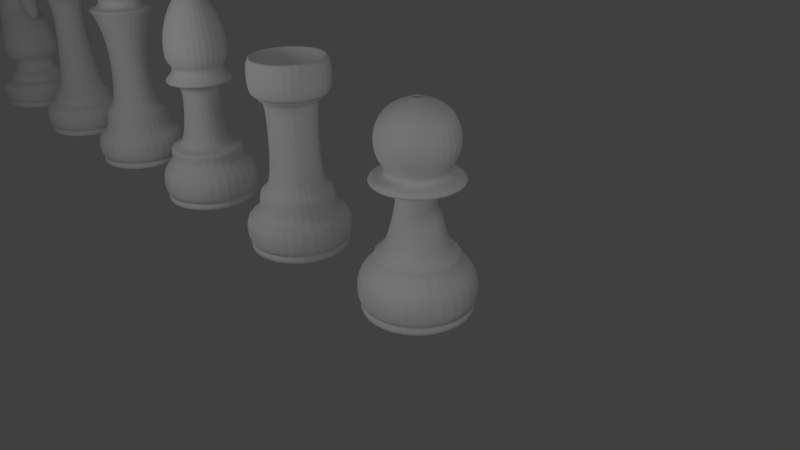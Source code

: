 # Source: Chess.blend  (saved by Blender 2.56.0; exported with 4.5.12 LTS)
import bpy
from mathutils import Matrix  # noqa: F401  (used for matrix-valued properties, if any)

bpy.ops.wm.read_factory_settings(use_empty=True)
scene = bpy.context.scene
scene.name = 'Scene'

# ---- collections
col_collection_1 = bpy.data.collections.new('Collection 1'); scene.collection.children.link(col_collection_1)

# ---- materials (node trees are filled in below, after node groups)
mat_glass = bpy.data.materials.new('Glass')
mat_glass.alpha_threshold = 0.0
mat_glass.use_transparent_shadow = False
mat_glass.roughness = 0.5
mat_glass.specular_intensity = 1.0
mat_glass.line_color = (0.0, 0.0, 0.0, 0.3158)

# ---- material node trees

# ---- world
world_world = bpy.data.worlds.new('World'); scene.world = world_world
world_world.color = (0.05088, 0.05088, 0.05088)
world_world.use_sun_shadow = False
world_world.sun_shadow_jitter_overblur = 0.0
world_world.cycles.sampling_method = 'MANUAL'
world_world.cycles.sample_map_resolution = 256

# ---- cameras
cam_camera = bpy.data.cameras.new('Camera')
cam_camera.clip_end = 100.0
cam_camera.lens = 35.0
cam_camera.ortho_scale = 7.314
cam_camera.dof.focus_distance = 0.0
cam_camera.dof.aperture_fstop = 128.0

# ---- lights
light_lamp_002 = bpy.data.lights.new('Lamp.002', 'POINT')
light_lamp_002.transmission_factor = 0.0
light_lamp_002.cutoff_distance = 30.0
light_lamp_002.energy = 100.0
light_lamp_002.shadow_buffer_clip_start = 1.001
light_lamp_002.shadow_soft_size = 1.0
light_lamp_002.shadow_maximum_resolution = 0.006
light_lamp_002.use_absolute_resolution = True
light_lamp_002.cycles.use_multiple_importance_sampling = False
light_lamp_001 = bpy.data.lights.new('Lamp.001', 'POINT')
light_lamp_001.transmission_factor = 0.0
light_lamp_001.cutoff_distance = 30.0
light_lamp_001.energy = 100.0
light_lamp_001.shadow_buffer_clip_start = 1.001
light_lamp_001.shadow_soft_size = 1.0
light_lamp_001.shadow_maximum_resolution = 0.006
light_lamp_001.use_absolute_resolution = True
light_lamp_001.cycles.use_multiple_importance_sampling = False
light_lamp = bpy.data.lights.new('Lamp', 'POINT')
light_lamp.transmission_factor = 0.0
light_lamp.cutoff_distance = 30.0
light_lamp.energy = 100.0
light_lamp.shadow_buffer_clip_start = 1.001
light_lamp.shadow_soft_size = 1.0
light_lamp.shadow_maximum_resolution = 0.006
light_lamp.use_absolute_resolution = True
light_lamp.cycles.use_multiple_importance_sampling = False

# ---- curves / text
cu_knightdeform_001 = bpy.data.curves.new('KnightDeform.001', 'CURVE')
cu_knightdeform_001.dimensions = '2D'
_sp = cu_knightdeform_001.splines.new('NURBS'); _sp.points.add(7)
_sp.points.foreach_set('co', [-0.04226, 0.02181, 0.0, 1.0, -0.04226, 0.5368, 0.0, 1.0, -0.04226, 1.266, 0.0, 1.0, -0.3459, 1.576, 0.0, 1.0, -0.3456, 1.998, 0.0, 1.0, -0.1268, 2.218, 0.0, 1.0, 0.1611, 2.177, 0.0, 1.0, 0.3296, 1.746, 0.0, 1.0])
_sp.order_v = 0
_sp.resolution_u = 8
_sp.use_endpoint_u = True
cu_knightdeform_001.materials.append(mat_glass)
cu_knightdeform_001.use_path_clamp = True
cu_knightdeform_001.bevel_resolution = 0
cu_knightdeform_001.resolution_u = 8
cu_knightdeform_001.fill_mode = 'BOTH'
cu_knightcurve = bpy.data.curves.new('KnightCurve', 'CURVE')
cu_knightcurve.dimensions = '2D'
_sp = cu_knightcurve.splines.new('NURBS'); _sp.points.add(15)
_sp.points.foreach_set('co', [-0.001214, 3.095, 0.0, 1.0, -0.001214, 3.095, 0.0, 1.0, -0.1088, 3.204, 0.0, 1.0, -0.2695, 2.022, 0.0, 1.0, -0.3266, 1.637, 0.0, 1.0, -0.537, 0.9158, 0.0, 1.0, -0.2861, 0.842, 0.0, 1.0, -0.3613, 0.6319, 0.0, 1.0, -0.4514, 0.6319, 0.0, 1.0, -0.4439, 0.4679, 0.0, 1.0, -0.6242, 0.4809, 0.0, 1.0, -0.6248, 0.1722, 0.0, 1.0, -0.5566, 0.1503, 0.0, 1.0, -0.6168, 0.08274, 0.0, 1.0, -0.534, 0.007523, 0.0, 1.0, 0.04073, 0.0, 0.0, 1.0])
_sp.order_v = 0
_sp.resolution_u = 8
_sp.use_endpoint_u = True
cu_knightcurve.materials.append(mat_glass)
cu_knightcurve.use_path_clamp = True
cu_knightcurve.bevel_resolution = 0
cu_knightcurve.resolution_u = 8
cu_knightcurve.fill_mode = 'BOTH'
cu_bishopcurve = bpy.data.curves.new('BishopCurve', 'CURVE')
cu_bishopcurve.dimensions = '2D'
_sp = cu_bishopcurve.splines.new('NURBS'); _sp.points.add(20)
_sp.points.foreach_set('co', [-0.01652, 2.827, 0.0, 1.0, -0.1169, 2.796, 0.0, 1.0, -0.2463, 2.635, 0.0, 1.0, -0.3899, 2.301, 0.0, 1.0, -0.4097, 1.911, 0.0, 1.0, -0.2933, 1.841, 0.0, 1.0, -0.3655, 1.724, 0.0, 1.0, -0.4272, 1.691, 0.0, 1.0, -0.414, 1.632, 0.0, 1.0, -0.2275, 1.632, 0.0, 1.0, -0.2417, 1.248, 0.0, 1.0, -0.2861, 0.9092, 0.0, 1.0, -0.3613, 0.7852, 0.0, 1.0, -0.5034, 0.7852, 0.0, 1.0, -0.4439, 0.6086, 0.0, 1.0, -0.6242, 0.4809, 0.0, 1.0, -0.6248, 0.1722, 0.0, 1.0, -0.5566, 0.1503, 0.0, 1.0, -0.6168, 0.08274, 0.0, 1.0, -0.534, 0.007523, 0.0, 1.0, 0.05596, 0.0, 0.0, 1.0])
_sp.order_v = 0
_sp.resolution_u = 8
_sp.use_endpoint_u = True
cu_bishopcurve.materials.append(mat_glass)
cu_bishopcurve.use_path_clamp = True
cu_bishopcurve.bevel_resolution = 0
cu_bishopcurve.resolution_u = 8
cu_bishopcurve.fill_mode = 'BOTH'
cu_rookcurve = bpy.data.curves.new('RookCurve', 'CURVE')
cu_rookcurve.dimensions = '2D'
_sp = cu_rookcurve.splines.new('NURBS'); _sp.points.add(17)
_sp.points.foreach_set('co', [0.01727, 2.028, 0.0, 1.0, -0.3503, 2.021, 0.0, 1.0, -0.3626, 2.33, 0.0, 1.0, -0.4728, 2.336, 0.0, 1.0, -0.4728, 1.911, 0.0, 1.0, -0.3809, 1.905, 0.0, 1.0, -0.3687, 1.837, 0.0, 1.0, -0.2829, 1.856, 0.0, 1.0, -0.2861, 0.9706, 0.0, 1.0, -0.3613, 0.7676, 0.0, 1.0, -0.4514, 0.7676, 0.0, 1.0, -0.4439, 0.4679, 0.0, 1.0, -0.6242, 0.4809, 0.0, 1.0, -0.6248, 0.1722, 0.0, 1.0, -0.5566, 0.1503, 0.0, 1.0, -0.6168, 0.08274, 0.0, 1.0, -0.534, 0.007523, 0.0, 1.0, 0.04073, 0.0, 0.0, 1.0])
_sp.order_v = 0
_sp.resolution_u = 8
_sp.use_endpoint_u = True
cu_rookcurve.materials.append(mat_glass)
cu_rookcurve.use_path_clamp = True
cu_rookcurve.bevel_resolution = 0
cu_rookcurve.resolution_u = 8
cu_rookcurve.fill_mode = 'BOTH'
cu_pawncurve = bpy.data.curves.new('PawnCurve', 'CURVE')
cu_pawncurve.dimensions = '2D'
_sp = cu_pawncurve.splines.new('NURBS'); _sp.points.add(19)
_sp.points.foreach_set('co', [0.03616, 2.299, 0.0, 1.0, -0.273, 2.261, 0.0, 1.0, -0.4487, 2.007, 0.0, 1.0, -0.4146, 1.711, 0.0, 1.0, -0.2722, 1.55, 0.0, 1.0, -0.4189, 1.53, 0.0, 1.0, -0.4943, 1.497, 0.0, 1.0, -0.4781, 1.438, 0.0, 1.0, -0.2192, 1.438, 0.0, 1.0, -0.2109, 1.248, 0.0, 1.0, -0.2861, 0.9092, 0.0, 1.0, -0.3613, 0.7063, 0.0, 1.0, -0.4514, 0.7063, 0.0, 1.0, -0.4439, 0.6086, 0.0, 1.0, -0.6242, 0.4809, 0.0, 1.0, -0.6248, 0.1722, 0.0, 1.0, -0.5566, 0.1503, 0.0, 1.0, -0.6168, 0.08274, 0.0, 1.0, -0.534, 0.007523, 0.0, 1.0, 0.05596, 0.0, 0.0, 1.0])
_sp.order_v = 0
_sp.resolution_u = 8
_sp.use_endpoint_u = True
cu_pawncurve.materials.append(mat_glass)
cu_pawncurve.use_path_clamp = True
cu_pawncurve.bevel_resolution = 0
cu_pawncurve.resolution_u = 8
cu_pawncurve.fill_mode = 'BOTH'
cu_kingcurve = bpy.data.curves.new('KingCurve', 'CURVE')
cu_kingcurve.dimensions = '2D'
_sp = cu_kingcurve.splines.new('NURBS'); _sp.points.add(19)
_sp.points.foreach_set('co', [0.01544, 3.228, 0.0, 1.0, 0.01544, 3.228, 0.0, 1.0, -0.4473, 3.168, 0.0, 1.0, -0.549, 3.048, 0.0, 1.0, -0.2678, 2.647, 0.0, 1.0, -0.3815, 2.534, 0.0, 1.0, -0.2738, 2.426, 0.0, 1.0, -0.3067, 2.323, 0.0, 1.0, -0.4583, 2.303, 0.0, 1.0, -0.3894, 2.247, 0.0, 1.0, -0.2407, 1.763, 0.0, 1.0, -0.2998, 0.8622, 0.0, 1.0, -0.4514, 0.8639, 0.0, 1.0, -0.4439, 0.5301, 0.0, 1.0, -0.6242, 0.4809, 0.0, 1.0, -0.6248, 0.1722, 0.0, 1.0, -0.5566, 0.1503, 0.0, 1.0, -0.6168, 0.08274, 0.0, 1.0, -0.534, 0.007523, 0.0, 1.0, 0.04073, 0.0, 0.0, 1.0])
_sp.order_v = 0
_sp.resolution_u = 8
_sp.use_endpoint_u = True
cu_kingcurve.materials.append(mat_glass)
cu_kingcurve.use_path_clamp = True
cu_kingcurve.bevel_resolution = 0
cu_kingcurve.resolution_u = 8
cu_kingcurve.fill_mode = 'BOTH'
cu_queencurve = bpy.data.curves.new('QueenCurve', 'CURVE')
cu_queencurve.dimensions = '2D'
_sp = cu_queencurve.splines.new('NURBS'); _sp.points.add(28)
_sp.points.foreach_set('co', [0.01621, 3.047, 0.0, 1.0, -0.04602, 3.047, 0.0, 1.0, -0.04602, 2.989, 0.0, 1.0, -0.2566, 2.958, 0.0, 1.0, -0.3236, 2.905, 0.0, 1.0, -0.4505, 2.96, 0.0, 1.0, -0.5175, 2.893, 0.0, 1.0, -0.3978, 2.759, 0.0, 1.0, -0.3189, 2.575, 0.0, 1.0, -0.338, 2.515, 0.0, 1.0, -0.338, 2.515, 0.0, 1.0, -0.3859, 2.472, 0.0, 1.0, -0.3763, 2.422, 0.0, 1.0, -0.3045, 2.355, 0.0, 1.0, -0.4337, 2.345, 0.0, 1.0, -0.4337, 2.345, 0.0, 1.0, -0.5027, 2.283, 0.0, 1.0, -0.3683, 2.238, 0.0, 1.0, -0.2752, 2.207, 0.0, 1.0, -0.2051, 1.949, 0.0, 1.0, -0.3146, 0.7039, 0.0, 1.0, -0.4514, 0.7055, 0.0, 1.0, -0.4439, 0.5301, 0.0, 1.0, -0.6242, 0.4809, 0.0, 1.0, -0.6248, 0.1722, 0.0, 1.0, -0.5566, 0.1503, 0.0, 1.0, -0.6168, 0.08274, 0.0, 1.0, -0.534, 0.007523, 0.0, 1.0, 0.04073, 0.0, 0.0, 1.0])
_sp.order_v = 0
_sp.resolution_u = 8
_sp.use_endpoint_u = True
cu_queencurve.materials.append(mat_glass)
cu_queencurve.use_path_clamp = True
cu_queencurve.bevel_resolution = 0
cu_queencurve.resolution_u = 8
cu_queencurve.fill_mode = 'BOTH'

# ---- objects
ob_knightdeform = bpy.data.objects.new('KnightDeform', cu_knightdeform_001)
ob_knight = bpy.data.objects.new('Knight', cu_knightcurve)
ob_bishop = bpy.data.objects.new('Bishop', cu_bishopcurve)
ob_rook = bpy.data.objects.new('Rook', cu_rookcurve)
ob_lamp_002 = bpy.data.objects.new('Lamp.002', light_lamp_002)
ob_lamp_001 = bpy.data.objects.new('Lamp.001', light_lamp_001)
ob_pawn = bpy.data.objects.new('Pawn', cu_pawncurve)
ob_king = bpy.data.objects.new('King', cu_kingcurve)
ob_queen = bpy.data.objects.new('Queen', cu_queencurve)
ob_lamp = bpy.data.objects.new('Lamp', light_lamp)
ob_camera = bpy.data.objects.new('Camera', cam_camera)

# ---- transforms, parenting, visibility, modifiers, constraints
ob_knightdeform.location = (-9.99, 0.01955, -0.01418)
ob_knightdeform.rotation_euler = (1.571, 0.0, 0.0)
ob_knightdeform.empty_display_type = 'ARROWS'
ob_knightdeform.lineart.crease_threshold = 0.0
ob_knight.location = (-9.99, 0.01955, -0.01418)
ob_knight.rotation_euler = (1.571, 0.0, 0.0)
ob_knight.empty_display_type = 'ARROWS'
ob_knight.lineart.crease_threshold = 0.0
_m = ob_knight.modifiers.new('Screw', 'SCREW')
_m.steps = 12
_m.render_steps = 32
_m.axis = 'Y'
_m.merge_threshold = 0.0
_m.use_smooth_shade = False
_m = ob_knight.modifiers.new('Curve', 'CURVE')
_m.object = ob_knightdeform
_m.deform_axis = 'POS_Y'
ob_bishop.location = (-3.99, 0.01955, -0.01418)
ob_bishop.rotation_euler = (1.571, 0.0, 0.0)
ob_bishop.empty_display_type = 'ARROWS'
ob_bishop.lineart.crease_threshold = 0.0
_m = ob_bishop.modifiers.new('Screw', 'SCREW')
_m.steps = 12
_m.render_steps = 32
_m.axis = 'Y'
_m.merge_threshold = 0.0
_m.use_smooth_shade = False
ob_rook.location = (-1.99, 0.01955, -0.01418)
ob_rook.rotation_euler = (1.571, 0.0, 0.0)
ob_rook.empty_display_type = 'ARROWS'
ob_rook.lineart.crease_threshold = 0.0
_m = ob_rook.modifiers.new('Screw', 'SCREW')
_m.steps = 12
_m.render_steps = 32
_m.axis = 'Y'
_m.merge_threshold = 0.0
_m.use_smooth_shade = False
ob_lamp_002.location = (2.767, -4.215, 2.046)
ob_lamp_002.rotation_euler = (0.6503, 0.05522, 1.866)
ob_lamp_002.lock_rotations_4d = False
ob_lamp_002.empty_display_type = 'ARROWS'
ob_lamp_002.color = (0.0, 0.0, 0.0, 0.0)
ob_lamp_002.lineart.crease_threshold = 0.0
ob_lamp_001.location = (-3.385, -4.127, 3.235)
ob_lamp_001.rotation_euler = (0.6503, 0.05522, 1.866)
ob_lamp_001.lock_rotations_4d = False
ob_lamp_001.empty_display_type = 'ARROWS'
ob_lamp_001.color = (0.0, 0.0, 0.0, 0.0)
ob_lamp_001.lineart.crease_threshold = 0.0
ob_pawn.location = (0.01042, 0.01955, -0.01418)
ob_pawn.rotation_euler = (1.571, 0.0, 0.0)
ob_pawn.empty_display_type = 'ARROWS'
ob_pawn.lineart.crease_threshold = 0.0
_m = ob_pawn.modifiers.new('Screw', 'SCREW')
_m.steps = 12
_m.render_steps = 32
_m.axis = 'Y'
_m.merge_threshold = 0.0
_m.use_smooth_shade = False
ob_king.location = (-5.99, 0.01955, -0.01418)
ob_king.rotation_euler = (1.571, 0.0, 0.0)
ob_king.empty_display_type = 'ARROWS'
ob_king.lineart.crease_threshold = 0.0
_m = ob_king.modifiers.new('Screw', 'SCREW')
_m.steps = 12
_m.render_steps = 32
_m.axis = 'Y'
_m.merge_threshold = 0.0
_m.use_smooth_shade = False
ob_queen.location = (-7.99, 0.01955, -0.01418)
ob_queen.rotation_euler = (1.571, 0.0, 0.0)
ob_queen.empty_display_type = 'ARROWS'
ob_queen.lineart.crease_threshold = 0.0
_m = ob_queen.modifiers.new('Screw', 'SCREW')
_m.steps = 12
_m.render_steps = 32
_m.axis = 'Y'
_m.merge_threshold = 0.0
_m.use_smooth_shade = False
ob_lamp.location = (4.076, 1.005, 5.904)
ob_lamp.rotation_euler = (0.6503, 0.05522, 1.866)
ob_lamp.lock_rotations_4d = False
ob_lamp.empty_display_type = 'ARROWS'
ob_lamp.color = (0.0, 0.0, 0.0, 0.0)
ob_lamp.lineart.crease_threshold = 0.0
ob_camera.location = (4.918, -4.795, 4.388)
ob_camera.rotation_euler = (1.109, 0.01082, 0.8149)
ob_camera.lock_rotations_4d = False
ob_camera.empty_display_type = 'ARROWS'
ob_camera.color = (0.0, 0.0, 0.0, 0.0)
ob_camera.display_type = 'WIRE'
ob_camera.lineart.crease_threshold = 0.0

# ---- collection membership
col_collection_1.objects.link(ob_knightdeform)
col_collection_1.objects.link(ob_knight)
col_collection_1.objects.link(ob_bishop)
col_collection_1.objects.link(ob_rook)
col_collection_1.objects.link(ob_lamp_002)
col_collection_1.objects.link(ob_lamp_001)
col_collection_1.objects.link(ob_pawn)
col_collection_1.objects.link(ob_king)
col_collection_1.objects.link(ob_queen)
col_collection_1.objects.link(ob_lamp)
col_collection_1.objects.link(ob_camera)

# ---- scene / render settings (as saved in the file)
scene.camera = ob_camera
scene.frame_start = 1; scene.frame_end = 250; scene.frame_set(1)
scene.render.engine = 'BLENDER_EEVEE_NEXT'
scene.render.image_settings.color_mode = 'RGB'
scene.render.image_settings.compression = 90
scene.render.resolution_percentage = 50
scene.render.dither_intensity = 0.0
scene.render.bake_margin = 2
scene.render.bake_bias = 0.0
scene.cycles.use_denoising = False
scene.cycles.samples = 10
scene.cycles.sampling_pattern = 'TABULATED_SOBOL'
scene.cycles.light_sampling_threshold = 0.0
scene.cycles.use_adaptive_sampling = False
scene.cycles.use_light_tree = False
scene.cycles.blur_glossy = 0.0
scene.cycles.volume_bounces = 1
scene.cycles.pixel_filter_type = 'GAUSSIAN'
scene.cycles.sample_clamp_indirect = 0.0
scene.view_settings.view_transform = 'Standard'
bpy.context.view_layer.update()
